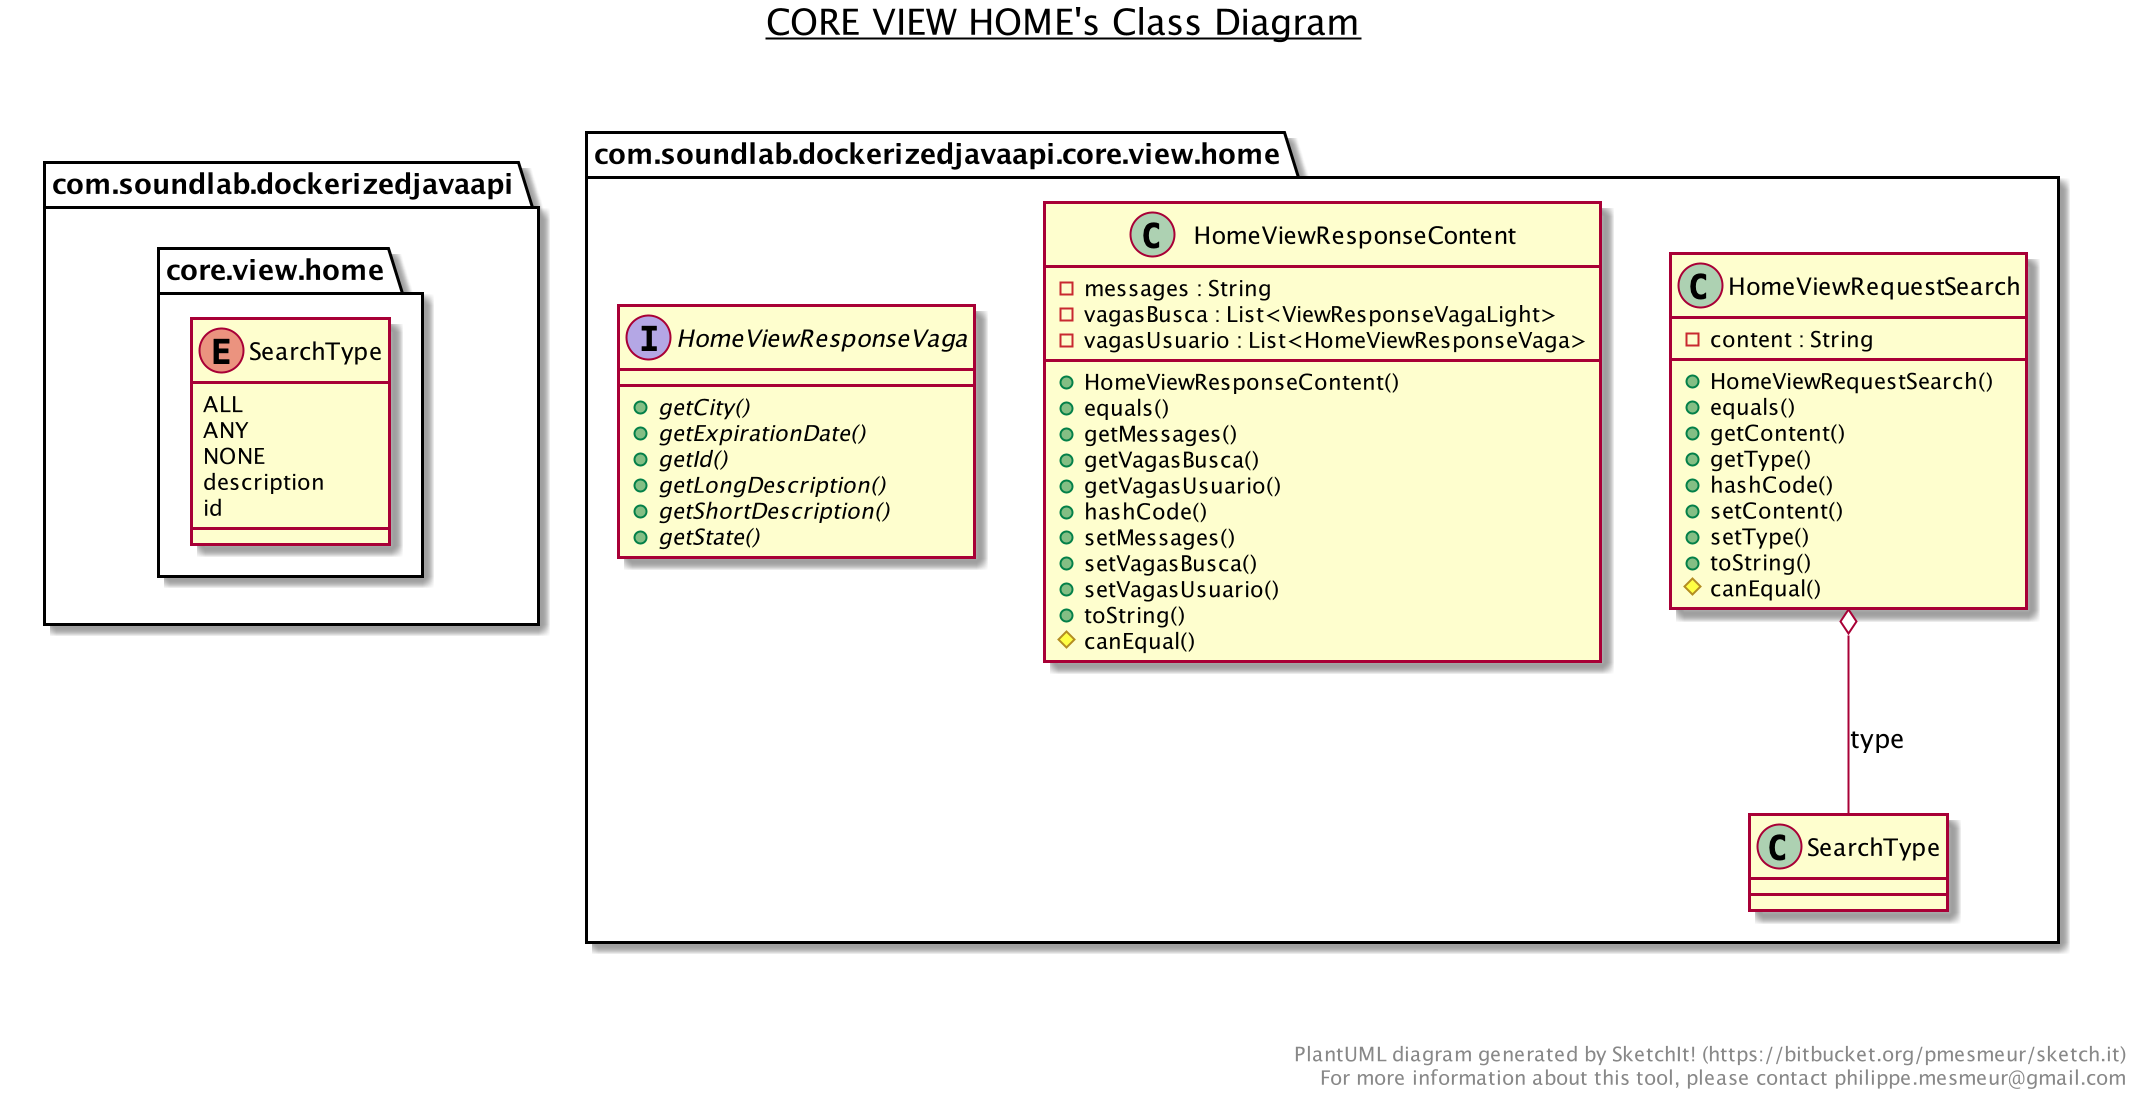

The diagram above was rendered by PlantUML. Its source (embedded in the PNG):
@startuml

title __CORE VIEW HOME's Class Diagram__\n

  namespace com.soundlab.dockerizedjavaapi {
    namespace core.view.home {
          class com.soundlab.dockerizedjavaapi.core.view.home.HomeViewRequestSearch {
              - content : String
              + HomeViewRequestSearch()
              + equals()
              + getContent()
              + getType()
              + hashCode()
              + setContent()
              + setType()
              + toString()
              # canEqual()
          }
    }
  }
  

  namespace com.soundlab.dockerizedjavaapi {
    namespace core.view.home {
          class com.soundlab.dockerizedjavaapi.core.view.home.HomeViewResponseContent {
              - messages : String
              - vagasBusca : List<ViewResponseVagaLight>
              - vagasUsuario : List<HomeViewResponseVaga>
              + HomeViewResponseContent()
              + equals()
              + getMessages()
              + getVagasBusca()
              + getVagasUsuario()
              + hashCode()
              + setMessages()
              + setVagasBusca()
              + setVagasUsuario()
              + toString()
              # canEqual()
          }
    }
  }
  

  namespace com.soundlab.dockerizedjavaapi {
    namespace core.view.home {
          interface com.soundlab.dockerizedjavaapi.core.view.home.HomeViewResponseVaga {
              {abstract} + getCity()
              {abstract} + getExpirationDate()
              {abstract} + getId()
              {abstract} + getLongDescription()
              {abstract} + getShortDescription()
              {abstract} + getState()
          }
    }
  }
  

  namespace com.soundlab.dockerizedjavaapi {
    namespace core.view.home {
          enum SearchType {
            ALL
            ANY
            NONE
            description
            id
          }
    }
  }
  

  com.soundlab.dockerizedjavaapi.core.view.home.HomeViewRequestSearch o-- com.soundlab.dockerizedjavaapi.core.view.home.SearchType : type


right footer


PlantUML diagram generated by SketchIt! (https://bitbucket.org/pmesmeur/sketch.it)
For more information about this tool, please contact philippe.mesmeur@gmail.com
endfooter

@enduml